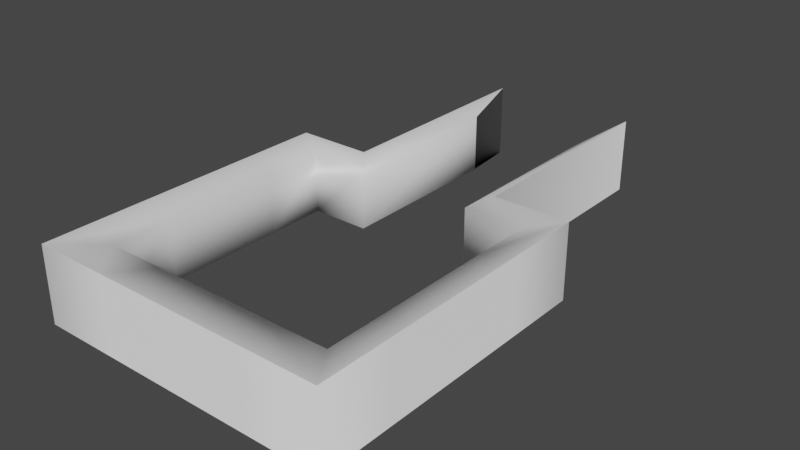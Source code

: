 # Source: eFrame.blend  (saved by Blender 2.81.16; exported with 4.5.12 LTS)
import bpy
from mathutils import Matrix  # noqa: F401  (used for matrix-valued properties, if any)

bpy.ops.wm.read_factory_settings(use_empty=True)
scene = bpy.context.scene
scene.name = 'Scene'

# ---- collections
col_collection = bpy.data.collections.new('Collection'); scene.collection.children.link(col_collection)

# ---- materials (node trees are filled in below, after node groups)
mat_material = bpy.data.materials.new('Material')
mat_material.alpha_threshold = 0.0
mat_material.use_transparent_shadow = False
mat_material.line_color = (0.0, 0.0, 0.0, 1.0)

# ---- material node trees
mat_material.use_nodes = True; mat_material.node_tree.nodes.clear()
_N = mat_material.node_tree.nodes; _L = mat_material.node_tree.links
n0 = _N.new('ShaderNodeOutputMaterial'); n0.name = 'Material Output'; n0.location = (300, 300)
n1 = _N.new('ShaderNodeBsdfPrincipled'); n1.name = 'Principled BSDF'; n1.location = (10, 300)
n1.distribution = 'GGX'
n1.subsurface_method = 'BURLEY'
n1.inputs[2].default_value = 0.4
n1.inputs[3].default_value = 1.45
n1.inputs[27].default_value = (0.0, 0.0, 0.0, 1.0)
n1.inputs[28].default_value = 1.0
_L.new(n1.outputs[0], n0.inputs[0])
n0.is_active_output = True

# ---- world
world_world = bpy.data.worlds.new('World'); scene.world = world_world
world_world.use_nodes = True; world_world.node_tree.nodes.clear()
_N = world_world.node_tree.nodes; _L = world_world.node_tree.links
n0 = _N.new('ShaderNodeOutputWorld'); n0.name = 'World Output'; n0.location = (300, 300)
n1 = _N.new('ShaderNodeBackground'); n1.name = 'Background'; n1.location = (10, 300)
n1.inputs[0].default_value = (0.05088, 0.05088, 0.05088, 1.0)
_L.new(n1.outputs[0], n0.inputs[0])
n0.is_active_output = True
world_world.color = (0.05088, 0.05088, 0.05088)
world_world.use_sun_shadow = False
world_world.sun_shadow_jitter_overblur = 0.0

# ---- meshes
me_cube = bpy.data.meshes.new('Cube')
me_cube.from_pydata([(1.0, 1.0, 1.0), (1.0, -1.0, 1.0), (-1.0, 1.0, 1.0), (-1.0, -1.0, 1.0), (0.0, -1.0, 1.0), (1.0, 0.0, 1.0), (-1.0, 0.0, 1.0), (-1.0, -1.0, 0.5), (-0.5, -1.0, 1.0), (1.0, -0.5, 1.0), (-1.0, 0.5, 1.0), (0.5, 1.0, 1.0), (1.0, 1.0, 0.5), (1.0, -1.0, 0.5), (-1.0, 1.0, 0.5), (0.5, -1.0, 1.0), (1.0, 0.5, 1.0), (-1.0, -0.5, 1.0), (-0.5, 1.0, 1.0), (1.0, 0.0, 0.5), (-1.0, 0.0, 0.5), (0.0, -1.0, 0.5), (0.5, -1.0, 0.5), (-1.0, -0.5, 0.5), (1.0, 0.5, 0.5), (-0.5, 1.0, 0.5), (0.5, 1.0, 0.5), (1.0, -0.5, 0.5), (-1.0, 0.5, 0.5), (-0.5, -1.0, 0.5), (-0.5, 2.506, 1.0), (0.5, 2.506, 1.0), (-0.5, 2.506, 0.5), (0.5, 2.506, 0.5), (-1.0, -1.0, 0.5), (-1.0, -1.0, 1.0), (-0.5, -1.0, 1.0), (1.0, -0.5, 1.0), (1.0, -1.0, 1.0), (-1.0, 0.5, 1.0), (-1.0, 1.0, 1.0), (0.5, 1.0, 1.0), (1.0, 1.0, 1.0), (0.5, -1.0, 1.0), (0.0, -1.0, 1.0), (1.0, 0.5, 1.0), (1.0, 0.0, 1.0), (-1.0, -0.5, 1.0), (-1.0, 0.0, 1.0), (0.5, 2.506, 1.0), (0.5, 2.506, 0.5), (0.5, 1.0, 0.5), (1.0, 1.0, 0.5), (1.0, -1.0, 0.5), (-1.0, 1.0, 0.5), (-0.5, 1.0, 1.0), (1.0, 0.0, 0.5), (-1.0, 0.0, 0.5), (0.0, -1.0, 0.5), (0.5, -1.0, 0.5), (-1.0, -0.5, 0.5), (1.0, 0.5, 0.5), (-0.5, 1.0, 0.5), (-0.5, 2.506, 0.5), (-0.5, 2.506, 1.0), (1.0, -0.5, 0.5), (-1.0, 0.5, 0.5), (-0.5, -1.0, 0.5), (-0.7852, -0.7075, 0.5537), (-0.7852, -0.7075, 0.9463), (-0.3926, -0.7075, 0.9463), (0.7852, -0.3148, 0.9463), (0.7852, -0.7075, 0.9463), (-0.7852, 0.4704, 0.9463), (-0.7852, 0.863, 0.9463), (0.3926, 0.863, 0.9463), (0.7852, 0.863, 0.9463), (0.3926, -0.7075, 0.9463), (0.0, -0.7075, 0.9463), (0.7852, 0.4704, 0.9463), (0.7852, 0.07778, 0.9463), (-0.7852, -0.3148, 0.9463), (-0.7852, 0.07778, 0.9463), (0.3926, 2.046, 0.9463), (0.3926, 2.046, 0.5537), (0.3926, 0.863, 0.5537), (0.7852, 0.863, 0.5537), (0.7852, -0.7075, 0.5537), (-0.7852, 0.863, 0.5537), (-0.3926, 0.863, 0.9463), (0.7852, 0.07778, 0.5537), (-0.7852, 0.07778, 0.5537), (0.0, -0.7075, 0.5537), (0.3926, -0.7075, 0.5537), (-0.7852, -0.3148, 0.5537), (0.7852, 0.4704, 0.5537), (-0.3926, 0.863, 0.5537), (-0.3926, 2.046, 0.5537), (-0.3926, 2.046, 0.9463), (0.7852, -0.3148, 0.5537), (-0.7852, 0.4704, 0.5537), (-0.3926, -0.7075, 0.5537)], [], [(29, 8, 3, 7), (28, 10, 2, 14), (27, 9, 1, 13), (26, 11, 0, 12), (11, 26, 33, 31), (24, 16, 5, 19), (23, 17, 6, 20), (22, 15, 4, 21), (13, 1, 15, 22), (7, 3, 17, 23), (12, 0, 16, 24), (14, 2, 18, 25), (25, 18, 30, 32), (19, 5, 9, 27), (20, 6, 10, 28), (21, 4, 8, 29), (56, 90, 95, 61), (37, 71, 72, 38), (66, 100, 91, 57), (36, 70, 69, 35), (54, 88, 100, 66), (60, 94, 68, 34), (57, 91, 94, 60), (65, 99, 90, 56), (48, 82, 73, 39), (53, 87, 99, 65), (46, 80, 71, 37), (59, 93, 87, 53), (44, 78, 70, 36), (58, 92, 93, 59), (55, 89, 98, 64), (51, 85, 84, 50), (26, 51, 50, 33), (18, 55, 64, 30), (21, 58, 59, 22), (4, 44, 36, 8), (22, 59, 53, 13), (5, 46, 37, 9), (13, 53, 65, 27), (6, 48, 39, 10), (27, 65, 56, 19), (20, 57, 60, 23), (23, 60, 34, 7), (14, 54, 66, 28), (8, 36, 35, 3), (28, 66, 57, 20), (9, 37, 38, 1), (19, 56, 61, 24), (1, 38, 43, 15), (10, 39, 40, 2), (24, 61, 52, 12), (0, 42, 45, 16), (7, 34, 67, 29), (11, 41, 42, 0), (3, 35, 47, 17), (29, 67, 58, 21), (15, 43, 44, 4), (25, 62, 54, 14), (2, 40, 55, 18), (16, 45, 46, 5), (17, 47, 48, 6), (32, 63, 62, 25), (31, 49, 41, 11), (12, 52, 51, 26), (101, 68, 69, 70), (100, 88, 74, 73), (99, 87, 72, 71), (85, 86, 76, 75), (75, 83, 84, 85), (95, 90, 80, 79), (94, 91, 82, 81), (93, 92, 78, 77), (87, 93, 77, 72), (68, 94, 81, 69), (86, 95, 79, 76), (88, 96, 89, 74), (96, 97, 98, 89), (90, 99, 71, 80), (91, 100, 73, 82), (92, 101, 70, 78), (38, 72, 77, 43), (39, 73, 74, 40), (61, 95, 86, 52), (42, 76, 79, 45), (34, 68, 101, 67), (41, 75, 76, 42), (35, 69, 81, 47), (67, 101, 92, 58), (43, 77, 78, 44), (62, 96, 88, 54), (40, 74, 89, 55), (45, 79, 80, 46), (47, 81, 82, 48), (63, 97, 96, 62), (49, 83, 75, 41), (52, 86, 85, 51)])
me_cube.polygons.foreach_set('use_smooth', [True] * 96)
_uv = me_cube.uv_layers.new(name='UVMap')
_uv.uv.foreach_set('vector', [0.5625, 0.9375, 0.625, 0.9375, 0.625, 1.0, 0.5625, 1.0, 0.5625, 0.1875, 0.625, 0.1875, 0.625, 0.25, 0.5625, 0.25, 0.5625, 0.6875, 0.625, 0.6875, 0.625, 0.75, 0.5625, 0.75, 0.5625, 0.4375, 0.625, 0.4375, 0.625, 0.5, 0.5625, 0.5, 0.625, 0.4375, 0.5625, 0.4375, 0.5625, 0.4375, 0.625, 0.4375, 0.5625, 0.5625, 0.625, 0.5625, 0.625, 0.625, 0.5625, 0.625, 0.5625, 0.0625, 0.625, 0.0625, 0.625, 0.125, 0.5625, 0.125, 0.5625, 0.8125, 0.625, 0.8125, 0.625, 0.875, 0.5625, 0.875, 0.5625, 0.75, 0.625, 0.75, 0.625, 0.8125, 0.5625, 0.8125, 0.5625, 0.0, 0.625, 0.0, 0.625, 0.0625, 0.5625, 0.0625, 0.5625, 0.5, 0.625, 0.5, 0.625, 0.5625, 0.5625, 0.5625, 0.5625, 0.25, 0.625, 0.25, 0.625, 0.3125, 0.5625, 0.3125, 0.5625, 0.3125, 0.625, 0.3125, 0.625, 0.3125, 0.5625, 0.3125, 0.5625, 0.625, 0.625, 0.625, 0.625, 0.6875, 0.5625, 0.6875, 0.5625, 0.125, 0.625, 0.125, 0.625, 0.1875, 0.5625, 0.1875, 0.5625, 0.875, 0.625, 0.875, 0.625, 0.9375, 0.5625, 0.9375, 0.5625, 0.625, 0.5625, 0.625, 0.5625, 0.5625, 0.5625, 0.5625, 0.625, 0.6875, 0.625, 0.6875, 0.625, 0.75, 0.625, 0.75, 0.5625, 0.1875, 0.5625, 0.1875, 0.5625, 0.125, 0.5625, 0.125, 0.625, 0.9375, 0.625, 0.9375, 0.625, 1.0, 0.625, 1.0, 0.5625, 0.25, 0.5625, 0.25, 0.5625, 0.1875, 0.5625, 0.1875, 0.5625, 0.0625, 0.5625, 0.0625, 0.5625, 0.0, 0.5625, 0.0, 0.5625, 0.125, 0.5625, 0.125, 0.5625, 0.0625, 0.5625, 0.0625, 0.5625, 0.6875, 0.5625, 0.6875, 0.5625, 0.625, 0.5625, 0.625, 0.625, 0.125, 0.625, 0.125, 0.625, 0.1875, 0.625, 0.1875, 0.5625, 0.75, 0.5625, 0.75, 0.5625, 0.6875, 0.5625, 0.6875, 0.625, 0.625, 0.625, 0.625, 0.625, 0.6875, 0.625, 0.6875, 0.5625, 0.8125, 0.5625, 0.8125, 0.5625, 0.75, 0.5625, 0.75, 0.625, 0.875, 0.625, 0.875, 0.625, 0.9375, 0.625, 0.9375, 0.5625, 0.875, 0.5625, 0.875, 0.5625, 0.8125, 0.5625, 0.8125, 0.625, 0.3125, 0.625, 0.3125, 0.625, 0.3125, 0.625, 0.3125, 0.5625, 0.4375, 0.5625, 0.4375, 0.5625, 0.4375, 0.5625, 0.4375, 0.5625, 0.4375, 0.5625, 0.4375, 0.5625, 0.4375, 0.5625, 0.4375, 0.625, 0.3125, 0.625, 0.3125, 0.625, 0.3125, 0.625, 0.3125, 0.5625, 0.875, 0.5625, 0.875, 0.5625, 0.8125, 0.5625, 0.8125, 0.625, 0.875, 0.625, 0.875, 0.625, 0.9375, 0.625, 0.9375, 0.5625, 0.8125, 0.5625, 0.8125, 0.5625, 0.75, 0.5625, 0.75, 0.625, 0.625, 0.625, 0.625, 0.625, 0.6875, 0.625, 0.6875, 0.5625, 0.75, 0.5625, 0.75, 0.5625, 0.6875, 0.5625, 0.6875, 0.625, 0.125, 0.625, 0.125, 0.625, 0.1875, 0.625, 0.1875, 0.5625, 0.6875, 0.5625, 0.6875, 0.5625, 0.625, 0.5625, 0.625, 0.5625, 0.125, 0.5625, 0.125, 0.5625, 0.0625, 0.5625, 0.0625, 0.5625, 0.0625, 0.5625, 0.0625, 0.5625, 0.0, 0.5625, 0.0, 0.5625, 0.25, 0.5625, 0.25, 0.5625, 0.1875, 0.5625, 0.1875, 0.625, 0.9375, 0.625, 0.9375, 0.625, 1.0, 0.625, 1.0, 0.5625, 0.1875, 0.5625, 0.1875, 0.5625, 0.125, 0.5625, 0.125, 0.625, 0.6875, 0.625, 0.6875, 0.625, 0.75, 0.625, 0.75, 0.5625, 0.625, 0.5625, 0.625, 0.5625, 0.5625, 0.5625, 0.5625, 0.625, 0.75, 0.625, 0.75, 0.625, 0.8125, 0.625, 0.8125, 0.625, 0.1875, 0.625, 0.1875, 0.625, 0.25, 0.625, 0.25, 0.5625, 0.5625, 0.5625, 0.5625, 0.5625, 0.5, 0.5625, 0.5, 0.625, 0.5, 0.625, 0.5, 0.625, 0.5625, 0.625, 0.5625, 0.5625, 1.0, 0.5625, 1.0, 0.5625, 0.9375, 0.5625, 0.9375, 0.625, 0.4375, 0.625, 0.4375, 0.625, 0.5, 0.625, 0.5, 0.625, 0.0, 0.625, 0.0, 0.625, 0.0625, 0.625, 0.0625, 0.5625, 0.9375, 0.5625, 0.9375, 0.5625, 0.875, 0.5625, 0.875, 0.625, 0.8125, 0.625, 0.8125, 0.625, 0.875, 0.625, 0.875, 0.5625, 0.3125, 0.5625, 0.3125, 0.5625, 0.25, 0.5625, 0.25, 0.625, 0.25, 0.625, 0.25, 0.625, 0.3125, 0.625, 0.3125, 0.625, 0.5625, 0.625, 0.5625, 0.625, 0.625, 0.625, 0.625, 0.625, 0.0625, 0.625, 0.0625, 0.625, 0.125, 0.625, 0.125, 0.5625, 0.3125, 0.5625, 0.3125, 0.5625, 0.3125, 0.5625, 0.3125, 0.625, 0.4375, 0.625, 0.4375, 0.625, 0.4375, 0.625, 0.4375, 0.5625, 0.5, 0.5625, 0.5, 0.5625, 0.4375, 0.5625, 0.4375, 0.5625, 0.9375, 0.5625, 1.0, 0.625, 1.0, 0.625, 0.9375, 0.5625, 0.1875, 0.5625, 0.25, 0.625, 0.25, 0.625, 0.1875, 0.5625, 0.6875, 0.5625, 0.75, 0.625, 0.75, 0.625, 0.6875, 0.5625, 0.4375, 0.5625, 0.5, 0.625, 0.5, 0.625, 0.4375, 0.625, 0.4375, 0.625, 0.4375, 0.5625, 0.4375, 0.5625, 0.4375, 0.5625, 0.5625, 0.5625, 0.625, 0.625, 0.625, 0.625, 0.5625, 0.5625, 0.0625, 0.5625, 0.125, 0.625, 0.125, 0.625, 0.0625, 0.5625, 0.8125, 0.5625, 0.875, 0.625, 0.875, 0.625, 0.8125, 0.5625, 0.75, 0.5625, 0.8125, 0.625, 0.8125, 0.625, 0.75, 0.5625, 0.0, 0.5625, 0.0625, 0.625, 0.0625, 0.625, 0.0, 0.5625, 0.5, 0.5625, 0.5625, 0.625, 0.5625, 0.625, 0.5, 0.5625, 0.25, 0.5625, 0.3125, 0.625, 0.3125, 0.625, 0.25, 0.5625, 0.3125, 0.5625, 0.3125, 0.625, 0.3125, 0.625, 0.3125, 0.5625, 0.625, 0.5625, 0.6875, 0.625, 0.6875, 0.625, 0.625, 0.5625, 0.125, 0.5625, 0.1875, 0.625, 0.1875, 0.625, 0.125, 0.5625, 0.875, 0.5625, 0.9375, 0.625, 0.9375, 0.625, 0.875, 0.625, 0.75, 0.625, 0.75, 0.625, 0.8125, 0.625, 0.8125, 0.625, 0.1875, 0.625, 0.1875, 0.625, 0.25, 0.625, 0.25, 0.5625, 0.5625, 0.5625, 0.5625, 0.5625, 0.5, 0.5625, 0.5, 0.625, 0.5, 0.625, 0.5, 0.625, 0.5625, 0.625, 0.5625, 0.5625, 1.0, 0.5625, 1.0, 0.5625, 0.9375, 0.5625, 0.9375, 0.625, 0.4375, 0.625, 0.4375, 0.625, 0.5, 0.625, 0.5, 0.625, 0.0, 0.625, 0.0, 0.625, 0.0625, 0.625, 0.0625, 0.5625, 0.9375, 0.5625, 0.9375, 0.5625, 0.875, 0.5625, 0.875, 0.625, 0.8125, 0.625, 0.8125, 0.625, 0.875, 0.625, 0.875, 0.5625, 0.3125, 0.5625, 0.3125, 0.5625, 0.25, 0.5625, 0.25, 0.625, 0.25, 0.625, 0.25, 0.625, 0.3125, 0.625, 0.3125, 0.625, 0.5625, 0.625, 0.5625, 0.625, 0.625, 0.625, 0.625, 0.625, 0.0625, 0.625, 0.0625, 0.625, 0.125, 0.625, 0.125, 0.5625, 0.3125, 0.5625, 0.3125, 0.5625, 0.3125, 0.5625, 0.3125, 0.625, 0.4375, 0.625, 0.4375, 0.625, 0.4375, 0.625, 0.4375, 0.5625, 0.5, 0.5625, 0.5, 0.5625, 0.4375, 0.5625, 0.4375])
me_cube.materials.append(mat_material)
me_cube.use_remesh_preserve_volume = False
me_cube.use_remesh_preserve_attributes = False
me_cube.use_mirror_vertex_groups = False
me_cube.update()

# ---- objects
ob_cube = bpy.data.objects.new('Cube', me_cube)

# ---- transforms, parenting, visibility, modifiers, constraints
ob_cube.location = (0.0, 0.0, 0.0)
ob_cube.lock_rotations_4d = False
ob_cube.empty_display_type = 'ARROWS'
ob_cube.lineart.crease_threshold = 0.0

# ---- collection membership
col_collection.objects.link(ob_cube)

# ---- scene / render settings (as saved in the file)
scene.frame_start = 1; scene.frame_end = 250; scene.frame_set(1)
scene.render.engine = 'BLENDER_EEVEE_NEXT'
scene.cycles.use_denoising = False
scene.cycles.samples = 128
scene.cycles.sampling_pattern = 'TABULATED_SOBOL'
scene.cycles.use_adaptive_sampling = False
scene.cycles.use_light_tree = False
scene.view_settings.view_transform = 'Filmic'
bpy.context.view_layer.update()

# ---- added for rendering (the .blend has no active camera and no usable light): camera, sun
cam_auto = bpy.data.cameras.new('AutoCamera')
cam_auto.lens = 50.0
cam_auto.sensor_width = 36.0
cam_auto.clip_end = 1000.0
ob_auto_camera = bpy.data.objects.new('AutoCamera', cam_auto)
scene.collection.objects.link(ob_auto_camera)
ob_auto_camera.location = (3.76345, -3.7629, 3.76076)
ob_auto_camera.rotation_euler = (1.09748, -7.21219e-08, 0.694738)
scene.camera = ob_auto_camera
light_auto_sun = bpy.data.lights.new('AutoSun', 'SUN')
light_auto_sun.energy = 3.0
light_auto_sun.angle = 0.0523599
ob_auto_sun = bpy.data.objects.new('AutoSun', light_auto_sun)
scene.collection.objects.link(ob_auto_sun)
ob_auto_sun.rotation_euler = (0.872665, 0.174533, 0.523599)
bpy.context.view_layer.update()
